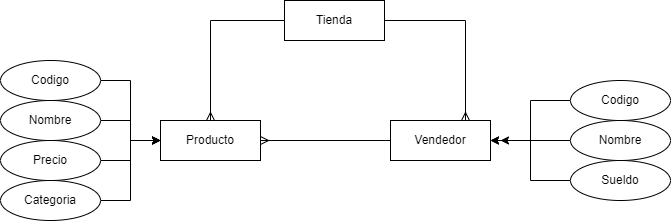

The diagram above was exported from draw.io. Its source (the exported page's mxGraphModel, read from the mxfile embedded in the PNG):
<mxGraphModel dx="868" dy="442" grid="1" gridSize="10" guides="1" tooltips="1" connect="1" arrows="1" fold="1" page="1" pageScale="1" pageWidth="827" pageHeight="1169" math="0" shadow="0">
  <root>
    <mxCell id="0" />
    <mxCell id="1" parent="0" />
    <mxCell id="TDEE0y3X3SaiUxz6lYiS-5" style="edgeStyle=orthogonalEdgeStyle;rounded=0;orthogonalLoop=1;jettySize=auto;html=1;entryX=0.5;entryY=0;entryDx=0;entryDy=0;endArrow=ERmany;endFill=0;" edge="1" parent="1" source="TDEE0y3X3SaiUxz6lYiS-1" target="TDEE0y3X3SaiUxz6lYiS-3">
      <mxGeometry relative="1" as="geometry" />
    </mxCell>
    <mxCell id="TDEE0y3X3SaiUxz6lYiS-6" style="edgeStyle=orthogonalEdgeStyle;rounded=0;orthogonalLoop=1;jettySize=auto;html=1;entryX=0.75;entryY=0;entryDx=0;entryDy=0;endArrow=ERmany;endFill=0;" edge="1" parent="1" source="TDEE0y3X3SaiUxz6lYiS-1" target="TDEE0y3X3SaiUxz6lYiS-2">
      <mxGeometry relative="1" as="geometry" />
    </mxCell>
    <mxCell id="TDEE0y3X3SaiUxz6lYiS-1" value="Tienda" style="whiteSpace=wrap;html=1;align=center;" vertex="1" parent="1">
      <mxGeometry x="414" y="130" width="100" height="40" as="geometry" />
    </mxCell>
    <mxCell id="TDEE0y3X3SaiUxz6lYiS-17" style="edgeStyle=orthogonalEdgeStyle;rounded=0;orthogonalLoop=1;jettySize=auto;html=1;entryX=1;entryY=0.5;entryDx=0;entryDy=0;endArrow=ERmany;endFill=0;" edge="1" parent="1" source="TDEE0y3X3SaiUxz6lYiS-2" target="TDEE0y3X3SaiUxz6lYiS-3">
      <mxGeometry relative="1" as="geometry" />
    </mxCell>
    <mxCell id="TDEE0y3X3SaiUxz6lYiS-2" value="Vendedor" style="whiteSpace=wrap;html=1;align=center;" vertex="1" parent="1">
      <mxGeometry x="520" y="250" width="100" height="40" as="geometry" />
    </mxCell>
    <mxCell id="TDEE0y3X3SaiUxz6lYiS-3" value="Producto" style="whiteSpace=wrap;html=1;align=center;" vertex="1" parent="1">
      <mxGeometry x="290" y="250" width="100" height="40" as="geometry" />
    </mxCell>
    <mxCell id="TDEE0y3X3SaiUxz6lYiS-14" style="edgeStyle=orthogonalEdgeStyle;rounded=0;orthogonalLoop=1;jettySize=auto;html=1;endArrow=classic;endFill=1;" edge="1" parent="1" source="TDEE0y3X3SaiUxz6lYiS-7">
      <mxGeometry relative="1" as="geometry">
        <mxPoint x="290" y="270" as="targetPoint" />
        <Array as="points">
          <mxPoint x="260" y="210" />
          <mxPoint x="260" y="270" />
        </Array>
      </mxGeometry>
    </mxCell>
    <mxCell id="TDEE0y3X3SaiUxz6lYiS-7" value="Codigo" style="ellipse;whiteSpace=wrap;html=1;align=center;" vertex="1" parent="1">
      <mxGeometry x="130" y="190" width="100" height="40" as="geometry" />
    </mxCell>
    <mxCell id="TDEE0y3X3SaiUxz6lYiS-16" style="edgeStyle=orthogonalEdgeStyle;rounded=0;orthogonalLoop=1;jettySize=auto;html=1;endArrow=classic;endFill=1;" edge="1" parent="1" source="TDEE0y3X3SaiUxz6lYiS-8">
      <mxGeometry relative="1" as="geometry">
        <mxPoint x="290" y="270" as="targetPoint" />
      </mxGeometry>
    </mxCell>
    <mxCell id="TDEE0y3X3SaiUxz6lYiS-8" value="Nombre" style="ellipse;whiteSpace=wrap;html=1;align=center;" vertex="1" parent="1">
      <mxGeometry x="130" y="230" width="100" height="40" as="geometry" />
    </mxCell>
    <mxCell id="TDEE0y3X3SaiUxz6lYiS-13" style="edgeStyle=orthogonalEdgeStyle;rounded=0;orthogonalLoop=1;jettySize=auto;html=1;endArrow=classic;endFill=1;" edge="1" parent="1" source="TDEE0y3X3SaiUxz6lYiS-9">
      <mxGeometry relative="1" as="geometry">
        <mxPoint x="290" y="270" as="targetPoint" />
      </mxGeometry>
    </mxCell>
    <mxCell id="TDEE0y3X3SaiUxz6lYiS-9" value="Precio" style="ellipse;whiteSpace=wrap;html=1;align=center;" vertex="1" parent="1">
      <mxGeometry x="130" y="270" width="100" height="40" as="geometry" />
    </mxCell>
    <mxCell id="TDEE0y3X3SaiUxz6lYiS-11" style="edgeStyle=orthogonalEdgeStyle;rounded=0;orthogonalLoop=1;jettySize=auto;html=1;exitX=1;exitY=0.5;exitDx=0;exitDy=0;entryX=0;entryY=0.5;entryDx=0;entryDy=0;endArrow=classic;endFill=1;" edge="1" parent="1" source="TDEE0y3X3SaiUxz6lYiS-10" target="TDEE0y3X3SaiUxz6lYiS-3">
      <mxGeometry relative="1" as="geometry" />
    </mxCell>
    <mxCell id="TDEE0y3X3SaiUxz6lYiS-10" value="Categoria" style="ellipse;whiteSpace=wrap;html=1;align=center;" vertex="1" parent="1">
      <mxGeometry x="130" y="310" width="100" height="40" as="geometry" />
    </mxCell>
    <mxCell id="TDEE0y3X3SaiUxz6lYiS-21" style="edgeStyle=orthogonalEdgeStyle;rounded=0;orthogonalLoop=1;jettySize=auto;html=1;entryX=1;entryY=0.5;entryDx=0;entryDy=0;endArrow=classic;endFill=1;" edge="1" parent="1" source="TDEE0y3X3SaiUxz6lYiS-18" target="TDEE0y3X3SaiUxz6lYiS-2">
      <mxGeometry relative="1" as="geometry" />
    </mxCell>
    <mxCell id="TDEE0y3X3SaiUxz6lYiS-18" value="Codigo" style="ellipse;whiteSpace=wrap;html=1;align=center;" vertex="1" parent="1">
      <mxGeometry x="700" y="210" width="100" height="40" as="geometry" />
    </mxCell>
    <mxCell id="TDEE0y3X3SaiUxz6lYiS-23" value="" style="edgeStyle=orthogonalEdgeStyle;rounded=0;orthogonalLoop=1;jettySize=auto;html=1;endArrow=classic;endFill=1;" edge="1" parent="1" source="TDEE0y3X3SaiUxz6lYiS-19">
      <mxGeometry relative="1" as="geometry">
        <mxPoint x="630" y="270" as="targetPoint" />
      </mxGeometry>
    </mxCell>
    <mxCell id="TDEE0y3X3SaiUxz6lYiS-19" value="Nombre" style="ellipse;whiteSpace=wrap;html=1;align=center;" vertex="1" parent="1">
      <mxGeometry x="700" y="250" width="100" height="40" as="geometry" />
    </mxCell>
    <mxCell id="TDEE0y3X3SaiUxz6lYiS-24" value="" style="edgeStyle=orthogonalEdgeStyle;rounded=0;orthogonalLoop=1;jettySize=auto;html=1;endArrow=classic;endFill=1;" edge="1" parent="1" source="TDEE0y3X3SaiUxz6lYiS-20" target="TDEE0y3X3SaiUxz6lYiS-2">
      <mxGeometry relative="1" as="geometry">
        <Array as="points">
          <mxPoint x="660" y="310" />
          <mxPoint x="660" y="270" />
        </Array>
      </mxGeometry>
    </mxCell>
    <mxCell id="TDEE0y3X3SaiUxz6lYiS-20" value="Sueldo" style="ellipse;whiteSpace=wrap;html=1;align=center;" vertex="1" parent="1">
      <mxGeometry x="700" y="290" width="100" height="40" as="geometry" />
    </mxCell>
  </root>
</mxGraphModel>